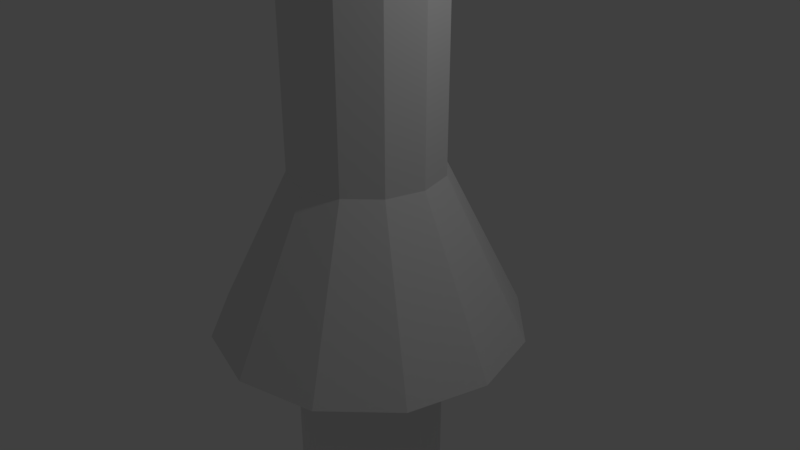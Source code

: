 # Source: arrow.blend  (saved by Blender 2.78.0; exported with 4.5.12 LTS)
import bpy
from mathutils import Matrix  # noqa: F401  (used for matrix-valued properties, if any)

bpy.ops.wm.read_factory_settings(use_empty=True)
scene = bpy.context.scene
scene.name = 'Scene'

# ---- collections
col_collection_1 = bpy.data.collections.new('Collection 1'); scene.collection.children.link(col_collection_1)

# ---- world
world_world = bpy.data.worlds.new('World'); scene.world = world_world
world_world.color = (0.05088, 0.05088, 0.05088)
world_world.use_sun_shadow = False
world_world.sun_shadow_jitter_overblur = 0.0
world_world.cycles.sampling_method = 'MANUAL'

# ---- cameras
cam_camera = bpy.data.cameras.new('Camera')
cam_camera.clip_end = 100.0
cam_camera.lens = 35.0
cam_camera.sensor_width = 32.0
cam_camera.sensor_height = 18.0
cam_camera.ortho_scale = 7.314
cam_camera.dof.focus_distance = 0.0
cam_camera.dof.aperture_fstop = 128.0

# ---- lights
light_lamp = bpy.data.lights.new('Lamp', 'POINT')
light_lamp.transmission_factor = 0.0
light_lamp.cutoff_distance = 30.0
light_lamp.energy = 100.0
light_lamp.shadow_buffer_clip_start = 1.001
light_lamp.shadow_soft_size = 0.1
light_lamp.shadow_maximum_resolution = 0.006
light_lamp.use_absolute_resolution = True

# ---- meshes
me_cone_001 = bpy.data.meshes.new('Cone.001')
me_cone_001.from_pydata([(0.0, 1.0, -1.0), (0.5, 0.866, -1.0), (0.866, 0.5, -1.0), (1.0, -4.371e-08, -1.0), (0.866, -0.5, -1.0), (0.5, -0.866, -1.0), (1.51e-07, -1.0, -1.0), (0.0, 0.0, 1.0), (-0.5, -0.866, -1.0), (-0.866, -0.5, -1.0), (-1.0, -4.649e-07, -1.0), (-0.866, 0.5, -1.0), (-0.5, 0.866, -1.0)], [], [(0, 7, 1), (1, 7, 2), (2, 7, 3), (3, 7, 4), (4, 7, 5), (5, 7, 6), (6, 7, 8), (8, 7, 9), (9, 7, 10), (10, 7, 11), (11, 7, 12), (12, 7, 0), (0, 1, 2, 3, 4, 5, 6, 8, 9, 10, 11, 12)])
_uv = me_cone_001.uv_layers.new(name='UVMap')
_uv.uv.foreach_set('vector', [0.6255, 0.8974, 0.8868, 0.4386, 0.7598, 0.935, 0.7598, 0.935, 0.8868, 0.4386, 0.8868, 0.9414, 0.367, 0.4973, 0.367, 1.0, 0.2401, 0.5037, 0.2401, 0.5037, 0.367, 1.0, 0.1057, 0.5412, 0.1057, 0.5412, 0.367, 1.0, 0.0, 0.5998, 0.471, 0.01569, 0.471, 0.4973, 0.3817, 0.0, 0.3817, 0.0, 0.471, 0.4973, 0.2573, 0.02185, 0.2573, 0.02185, 0.471, 0.4973, 0.1311, 0.07537, 0.1311, 0.07537, 0.471, 0.4973, 0.0369, 0.1462, 0.0369, 0.1462, 0.471, 0.4973, 0.0, 0.2155, 0.471, 0.7749, 0.8868, 0.4386, 0.5198, 0.8388, 0.5198, 0.8388, 0.8868, 0.4386, 0.6255, 0.8974, 0.8064, 0.0, 0.9291, 0.05877, 1.0, 0.1606, 1.0, 0.2781, 0.9291, 0.3799, 0.8064, 0.4386, 0.6646, 0.4386, 0.5419, 0.3799, 0.471, 0.2781, 0.471, 0.1606, 0.5419, 0.05877, 0.6646, 2.707e-08])
me_cone_001.use_remesh_preserve_volume = False
me_cone_001.use_remesh_preserve_attributes = False
me_cone_001.use_mirror_vertex_groups = False
me_cone_001.update()
me_cylinder = bpy.data.meshes.new('Cylinder')
me_cylinder.from_pydata([(0.0, 1.0, -1.0), (0.0, 1.0, 1.0), (0.5, 0.866, -1.0), (0.5, 0.866, 1.0), (0.866, 0.5, -1.0), (0.866, 0.5, 1.0), (1.0, -4.371e-08, -1.0), (1.0, -4.371e-08, 1.0), (0.866, -0.5, -1.0), (0.866, -0.5, 1.0), (0.5, -0.866, -1.0), (0.5, -0.866, 1.0), (1.51e-07, -1.0, -1.0), (1.51e-07, -1.0, 1.0), (-0.5, -0.866, -1.0), (-0.5, -0.866, 1.0), (-0.866, -0.5, -1.0), (-0.866, -0.5, 1.0), (-1.0, -4.649e-07, -1.0), (-1.0, -4.649e-07, 1.0), (-0.866, 0.5, -1.0), (-0.866, 0.5, 1.0), (-0.5, 0.866, -1.0), (-0.5, 0.866, 1.0)], [], [(0, 1, 3, 2), (2, 3, 5, 4), (4, 5, 7, 6), (6, 7, 9, 8), (8, 9, 11, 10), (10, 11, 13, 12), (12, 13, 15, 14), (14, 15, 17, 16), (16, 17, 19, 18), (18, 19, 21, 20), (3, 1, 23, 21, 19, 17, 15, 13, 11, 9, 7, 5), (20, 21, 23, 22), (22, 23, 1, 0), (0, 2, 4, 6, 8, 10, 12, 14, 16, 18, 20, 22)])
_uv = me_cylinder.uv_layers.new(name='UVMap')
_uv.uv.foreach_set('vector', [0.451, 1.0, 0.451, 0.5, 0.549, 0.5, 0.549, 1.0, 0.549, 1.0, 0.549, 0.5, 0.634, 0.5, 0.634, 1.0, 0.634, 1.0, 0.634, 0.5, 0.683, 0.5, 0.683, 1.0, 0.683, 0.5, 0.683, 7.451e-08, 0.7321, 7.451e-08, 0.7321, 0.5, 0.7321, 0.5, 0.7321, 7.451e-08, 0.817, 5.96e-08, 0.817, 0.5, 0.817, 0.5, 0.817, 5.96e-08, 0.9151, 2.98e-08, 0.9151, 0.5, 0.9151, 0.5, 0.9151, 2.98e-08, 1.0, 0.0, 1.0, 0.5, 0.683, 0.0, 0.683, 0.5, 0.634, 0.5, 0.634, 5.96e-08, 0.634, 5.96e-08, 0.634, 0.5, 0.549, 0.5, 0.549, 0.0, 0.549, 0.0, 0.549, 0.5, 0.451, 0.5, 0.451, 5.96e-08, 0.04904, 0.9012, 0.0, 0.7891, 2.259e-08, 0.6597, 0.04904, 0.5477, 0.134, 0.483, 0.2321, 0.483, 0.317, 0.5477, 0.366, 0.6597, 0.366, 0.7891, 0.317, 0.9012, 0.2321, 0.9659, 0.134, 0.9659, 0.451, 5.96e-08, 0.451, 0.5, 0.366, 0.5, 0.366, 5.96e-08, 0.366, 1.0, 0.366, 0.5, 0.451, 0.5, 0.451, 1.0, 0.2321, 0.0, 0.317, 0.0647, 0.366, 0.1768, 0.366, 0.3062, 0.317, 0.4183, 0.2321, 0.483, 0.134, 0.483, 0.04904, 0.4183, 4.517e-08, 0.3062, 0.0, 0.1768, 0.04904, 0.0647, 0.134, 2.98e-08])
me_cylinder.use_remesh_preserve_volume = False
me_cylinder.use_remesh_preserve_attributes = False
me_cylinder.use_mirror_vertex_groups = False
me_cylinder.update()
me_cone_002 = bpy.data.meshes.new('Cone.002')
me_cone_002.from_pydata([(0.0, 1.0, -1.0), (0.5, 0.866, -1.0), (0.866, 0.5, -1.0), (1.0, -4.371e-08, -1.0), (0.866, -0.5, -1.0), (0.5, -0.866, -1.0), (1.51e-07, -1.0, -1.0), (0.0, 0.0, 1.0), (-0.5, -0.866, -1.0), (-0.866, -0.5, -1.0), (-1.0, -4.649e-07, -1.0), (-0.866, 0.5, -1.0), (-0.5, 0.866, -1.0)], [], [(0, 7, 1), (1, 7, 2), (2, 7, 3), (3, 7, 4), (4, 7, 5), (5, 7, 6), (6, 7, 8), (8, 7, 9), (9, 7, 10), (10, 7, 11), (11, 7, 12), (12, 7, 0), (0, 1, 2, 3, 4, 5, 6, 8, 9, 10, 11, 12)])
_uv = me_cone_002.uv_layers.new(name='UVMap')
_uv.uv.foreach_set('vector', [0.6255, 0.8974, 0.8868, 0.4386, 0.7598, 0.935, 0.7598, 0.935, 0.8868, 0.4386, 0.8868, 0.9414, 0.367, 0.4973, 0.367, 1.0, 0.2401, 0.5037, 0.2401, 0.5037, 0.367, 1.0, 0.1057, 0.5412, 0.1057, 0.5412, 0.367, 1.0, 0.0, 0.5998, 0.471, 0.01569, 0.471, 0.4973, 0.3817, 0.0, 0.3817, 0.0, 0.471, 0.4973, 0.2573, 0.02185, 0.2573, 0.02185, 0.471, 0.4973, 0.1311, 0.07537, 0.1311, 0.07537, 0.471, 0.4973, 0.0369, 0.1462, 0.0369, 0.1462, 0.471, 0.4973, 0.0, 0.2155, 0.471, 0.7749, 0.8868, 0.4386, 0.5198, 0.8388, 0.5198, 0.8388, 0.8868, 0.4386, 0.6255, 0.8974, 0.8064, 0.0, 0.9291, 0.05877, 1.0, 0.1606, 1.0, 0.2781, 0.9291, 0.3799, 0.8064, 0.4386, 0.6646, 0.4386, 0.5419, 0.3799, 0.471, 0.2781, 0.471, 0.1606, 0.5419, 0.05877, 0.6646, 2.707e-08])
me_cone_002.use_remesh_preserve_volume = False
me_cone_002.use_remesh_preserve_attributes = False
me_cone_002.use_mirror_vertex_groups = False
me_cone_002.update()
me_cone_003 = bpy.data.meshes.new('Cone.003')
me_cone_003.from_pydata([(0.0, 1.0, -1.0), (0.5, 0.866, -1.0), (0.866, 0.5, -1.0), (1.0, -4.371e-08, -1.0), (0.866, -0.5, -1.0), (0.5, -0.866, -1.0), (1.51e-07, -1.0, -1.0), (0.0, 0.0, 1.0), (-0.5, -0.866, -1.0), (-0.866, -0.5, -1.0), (-1.0, -4.649e-07, -1.0), (-0.866, 0.5, -1.0), (-0.5, 0.866, -1.0)], [], [(0, 7, 1), (1, 7, 2), (2, 7, 3), (3, 7, 4), (4, 7, 5), (5, 7, 6), (6, 7, 8), (8, 7, 9), (9, 7, 10), (10, 7, 11), (11, 7, 12), (12, 7, 0), (0, 1, 2, 3, 4, 5, 6, 8, 9, 10, 11, 12)])
_uv = me_cone_003.uv_layers.new(name='UVMap')
_uv.uv.foreach_set('vector', [0.6255, 0.8974, 0.8868, 0.4386, 0.7598, 0.935, 0.7598, 0.935, 0.8868, 0.4386, 0.8868, 0.9414, 0.367, 0.4973, 0.367, 1.0, 0.2401, 0.5037, 0.2401, 0.5037, 0.367, 1.0, 0.1057, 0.5412, 0.1057, 0.5412, 0.367, 1.0, 0.0, 0.5998, 0.471, 0.01569, 0.471, 0.4973, 0.3817, 0.0, 0.3817, 0.0, 0.471, 0.4973, 0.2573, 0.02185, 0.2573, 0.02185, 0.471, 0.4973, 0.1311, 0.07537, 0.1311, 0.07537, 0.471, 0.4973, 0.0369, 0.1462, 0.0369, 0.1462, 0.471, 0.4973, 0.0, 0.2155, 0.471, 0.7749, 0.8868, 0.4386, 0.5198, 0.8388, 0.5198, 0.8388, 0.8868, 0.4386, 0.6255, 0.8974, 0.8064, 0.0, 0.9291, 0.05877, 1.0, 0.1606, 1.0, 0.2781, 0.9291, 0.3799, 0.8064, 0.4386, 0.6646, 0.4386, 0.5419, 0.3799, 0.471, 0.2781, 0.471, 0.1606, 0.5419, 0.05877, 0.6646, 2.707e-08])
me_cone_003.use_remesh_preserve_volume = False
me_cone_003.use_remesh_preserve_attributes = False
me_cone_003.use_mirror_vertex_groups = False
me_cone_003.update()

# ---- objects
ob_cone = bpy.data.objects.new('Cone', me_cone_001)
ob_cylinder = bpy.data.objects.new('Cylinder', me_cylinder)
ob_lamp = bpy.data.objects.new('Lamp', light_lamp)
ob_camera = bpy.data.objects.new('Camera', cam_camera)
ob_cone_001 = bpy.data.objects.new('Cone.001', me_cone_002)
ob_cone_002 = bpy.data.objects.new('Cone.002', me_cone_003)

# ---- transforms, parenting, visibility, modifiers, constraints
ob_cone.location = (0.0, 0.0, 11.71)
ob_cone.scale = (2.081, 2.081, 2.081)
ob_cone.lineart.crease_threshold = 0.0
ob_cylinder.location = (0.0, 0.0, 0.0)
ob_cylinder.scale = (1.0, 1.0, 10.94)
ob_cylinder.lineart.crease_threshold = 0.0
ob_lamp.location = (4.076, 1.005, 5.904)
ob_lamp.rotation_euler = (0.6503, 0.05522, 1.866)
ob_lamp.lock_rotations_4d = False
ob_lamp.empty_display_type = 'ARROWS'
ob_lamp.color = (0.0, 0.0, 0.0, 0.0)
ob_lamp.lineart.crease_threshold = 0.0
ob_camera.location = (7.481, -6.508, 5.344)
ob_camera.rotation_euler = (1.109, 0.0, 0.8149)
ob_camera.lock_rotations_4d = False
ob_camera.empty_display_type = 'ARROWS'
ob_camera.color = (0.0, 0.0, 0.0, 0.0)
ob_camera.display_type = 'WIRE'
ob_camera.lineart.crease_threshold = 0.0
ob_cone_001.location = (0.0, 0.0, 1.135)
ob_cone_001.scale = (2.081, 2.081, 2.081)
ob_cone_001.lineart.crease_threshold = 0.0
ob_cone_002.location = (0.0, 0.0, -9.147)
ob_cone_002.scale = (2.081, 2.081, 2.081)
ob_cone_002.lineart.crease_threshold = 0.0

# ---- collection membership
col_collection_1.objects.link(ob_cone)
col_collection_1.objects.link(ob_cylinder)
col_collection_1.objects.link(ob_lamp)
col_collection_1.objects.link(ob_camera)
col_collection_1.objects.link(ob_cone_001)
col_collection_1.objects.link(ob_cone_002)

# ---- scene / render settings (as saved in the file)
scene.camera = ob_camera
scene.frame_start = 1; scene.frame_end = 250; scene.frame_set(1)
scene.render.engine = 'BLENDER_EEVEE_NEXT'
scene.render.resolution_percentage = 50
scene.render.dither_intensity = 0.0
scene.cycles.use_denoising = False
scene.cycles.samples = 128
scene.cycles.sampling_pattern = 'TABULATED_SOBOL'
scene.cycles.light_sampling_threshold = 0.0
scene.cycles.use_adaptive_sampling = False
scene.cycles.use_light_tree = False
scene.cycles.blur_glossy = 0.0
scene.cycles.sample_clamp_indirect = 0.0
scene.view_settings.view_transform = 'Standard'
bpy.context.view_layer.update()
